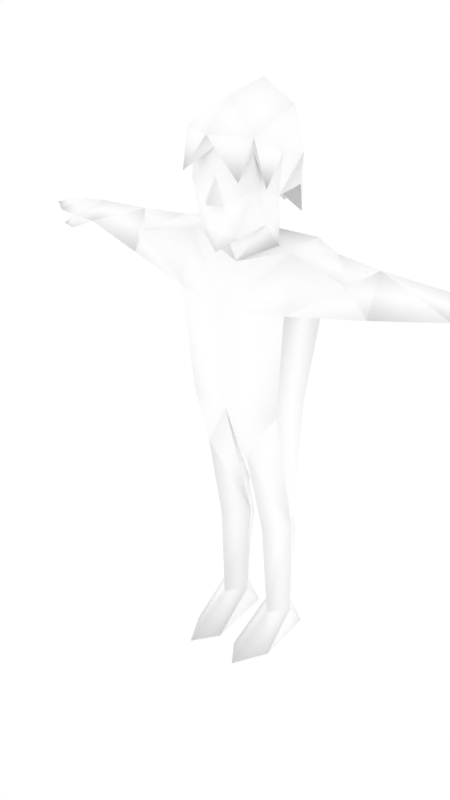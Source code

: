 # Source: malenpc10.blend  (saved by Blender 2.68.0; exported with 4.5.12 LTS)
import bpy
from mathutils import Matrix  # noqa: F401  (used for matrix-valued properties, if any)

bpy.ops.wm.read_factory_settings(use_empty=True)
scene = bpy.context.scene
scene.name = 'Scene'

# ---- collections
col_collection_1 = bpy.data.collections.new('Collection 1'); scene.collection.children.link(col_collection_1)
col_collection_2 = bpy.data.collections.new('Collection 2'); scene.collection.children.link(col_collection_2)

# ---- materials (node trees are filled in below, after node groups)
mat_npcs = bpy.data.materials.new('npcs')
mat_npcs.alpha_threshold = 0.0
mat_npcs.use_transparent_shadow = False
mat_npcs.diffuse_color = (1.0, 1.0, 1.0, 1.0)
mat_npcs.roughness = 0.5
mat_npcs.line_color = (0.0, 0.0, 0.0, 1.0)

# ---- material node trees

# ---- world
world_world = bpy.data.worlds.new('World'); scene.world = world_world
world_world.color = (1.0, 1.0, 1.0)
world_world.use_sun_shadow = False
world_world.sun_shadow_jitter_overblur = 0.0
world_world.cycles.sampling_method = 'MANUAL'
world_world.cycles.sample_map_resolution = 256

# ---- meshes
me_simplerrig = bpy.data.meshes.new('simplerrig')
me_simplerrig.from_pydata([(-0.1013, 0.009803, 1.527), (-0.1183, 0.1197, 0.8656), (-0.2105, 0.1132, 1.352), (-0.2105, -0.1036, 1.352), (-0.1761, -0.08435, 0.977), (-0.02756, 0.04431, 0.4824), (-0.09472, 0.1105, 0.5756), (-0.1589, 0.04431, 0.4824), (-0.04601, 0.05309, 0.1132), (-0.101, 0.1185, 0.1132), (-0.1575, 0.05309, 0.1132), (-0.101, -0.01387, 0.1132), (-0.06034, 0.1467, 0.0), (-0.1416, 0.1467, 0.0), (-0.099, -0.2152, 0.0), (-0.03292, -0.122, 0.0), (-0.1666, -0.08841, 0.0), (-0.4756, 0.01023, 1.533), (-0.5512, 0.1223, 1.452), (-0.4756, -0.0476, 1.391), (-0.3108, 0.03104, 1.541), (-0.7287, 0.05655, 1.501), (-0.7287, 0.115, 1.438), (-0.7287, -0.002281, 1.438), (-0.8156, 0.05312, 1.492), (-0.8156, 0.134, 1.448), (-0.8154, -0.01191, 1.445), (-0.8831, 0.05045, 1.48), (-0.8831, 0.1266, 1.45), (-0.8831, -0.005571, 1.45), (-0.9584, 0.04657, 1.452), (-0.8127, -0.02142, 1.4), (-0.8743, -0.003713, 1.401), (-0.799, 0.01842, 1.413), (-0.09542, 0.1527, 0.3963), (-0.1964, 0.0854, 1.555), (-0.08292, -0.1205, 0.8212), (-0.4756, 0.1134, 1.452), (-0.4086, -0.06734, 1.485), (-0.1964, -0.05863, 1.545), (-0.1084, -0.005682, 1.692), (-0.09321, -0.04052, 0.4824), (-0.1761, 0.06511, 0.977), (-0.1531, 0.04283, 1.726), (-0.1609, 0.04283, 1.825), (-0.06945, -0.1542, 1.584), (-0.1223, 0.04357, 1.963), (-0.1136, -0.1403, 1.854), (-0.1192, -0.1481, 1.739), (-0.03956, -0.1825, 1.685), (-0.1611, -0.06108, 1.844), (-0.1264, -0.1569, 1.9), (-0.123, 0.09331, 1.623), (-0.06789, 0.1453, 1.676), (-0.142, -0.1136, 1.741), (-0.1075, -0.2031, 1.773), (-0.09466, -0.04997, 1.608), (0.1013, 0.009803, 1.527), (0.1183, 0.1197, 0.8656), (0.2105, 0.1132, 1.352), (0.2105, -0.1036, 1.352), (0.1761, -0.08435, 0.977), (0.02756, 0.04431, 0.4824), (0.09472, 0.1105, 0.5756), (0.1589, 0.04431, 0.4824), (0.04601, 0.05309, 0.1132), (0.101, 0.1185, 0.1132), (0.1575, 0.05309, 0.1132), (0.101, -0.01387, 0.1132), (0.06034, 0.1467, 0.0), (0.1416, 0.1467, 0.0), (0.099, -0.2152, 0.0), (0.03292, -0.122, 0.0), (0.1666, -0.08841, 0.0), (0.4756, 0.01023, 1.533), (0.5512, 0.1223, 1.452), (0.4756, -0.0476, 1.391), (0.3108, 0.03104, 1.541), (0.7287, 0.05655, 1.501), (0.7287, 0.115, 1.438), (0.7287, -0.002281, 1.438), (0.8156, 0.05312, 1.492), (0.8156, 0.134, 1.448), (0.8154, -0.01191, 1.445), (0.8831, 0.05045, 1.48), (0.8831, 0.1266, 1.45), (0.8831, -0.005571, 1.45), (0.9584, 0.04657, 1.452), (0.8127, -0.02142, 1.4), (0.8743, -0.003713, 1.401), (0.799, 0.01842, 1.413), (0.09542, 0.1527, 0.3963), (0.1964, 0.0854, 1.555), (0.08292, -0.1205, 0.8212), (0.4756, 0.1134, 1.452), (0.4086, -0.06734, 1.485), (0.1964, -0.05863, 1.545), (0.1084, -0.005682, 1.692), (0.0, 0.09645, 0.977), (0.0, -0.1321, 0.977), (0.0, 0.1324, 1.351), (0.0, 0.1157, 1.539), (0.0, -0.07916, 1.476), (0.0, -0.01164, 0.808), (0.0, -0.1485, 1.328), (0.09321, -0.04052, 0.4824), (0.0, -0.08131, 1.57), (0.0, 0.1167, 1.668), (0.1761, 0.06511, 0.977), (0.0, -0.1793, 1.533), (0.0, -0.1742, 1.597), (0.0, -0.2174, 1.691), (0.0, -0.1786, 1.772), (0.0, -0.1789, 1.86), (0.0, 0.1657, 1.617), (0.0, 0.1833, 1.74), (0.0, 0.155, 1.935), (0.0, 0.04878, 2.027), (0.0, -0.2197, 1.902), (0.1531, 0.04283, 1.726), (0.1609, 0.04283, 1.825), (0.06945, -0.1542, 1.584), (0.1223, 0.04357, 1.963), (0.1136, -0.1403, 1.854), (0.1192, -0.1481, 1.739), (0.03956, -0.1825, 1.685), (0.1611, -0.06108, 1.844), (0.0, -0.1222, 1.991), (0.1264, -0.1569, 1.9), (0.123, 0.09331, 1.623), (0.06789, 0.1453, 1.676), (0.142, -0.1136, 1.741), (0.1075, -0.2031, 1.773), (0.09466, -0.04997, 1.608)], [], [(1, 7, 42), (1, 103, 6), (14, 11, 16), (12, 8, 15), (34, 10, 7), (9, 8, 12), (99, 104, 3), (12, 15, 16, 13), (8, 11, 15), (13, 9, 12), (13, 16, 10), (4, 3, 2), (37, 20, 2), (19, 37, 2), (17, 18, 21), (25, 22, 26), (18, 22, 21), (23, 21, 26), (24, 25, 28), (21, 22, 25), (25, 26, 28), (26, 24, 29), (28, 29, 30), (29, 27, 30), (27, 28, 30), (22, 33, 26), (22, 18, 19), (23, 26, 31), (33, 31, 32), (26, 33, 32), (31, 26, 32), (27, 24, 28), (24, 21, 25), (24, 27, 29), (26, 29, 28), (11, 14, 15), (10, 9, 13), (11, 10, 16), (20, 35, 2), (20, 38, 39), (23, 33, 22), (33, 23, 31), (9, 10, 34), (34, 6, 5), (8, 9, 34), (15, 14, 16), (5, 11, 8), (11, 7, 10), (11, 5, 41), (6, 34, 7), (8, 34, 5), (21, 24, 26), (5, 6, 103), (101, 100, 2), (103, 99, 5), (3, 4, 99), (2, 3, 19), (36, 7, 41), (1, 6, 7), (99, 4, 36), (4, 7, 36), (0, 39, 102), (0, 35, 39), (99, 36, 5), (5, 36, 41), (19, 3, 38), (23, 22, 19), (37, 19, 18), (20, 37, 17), (17, 37, 18), (23, 19, 17), (23, 17, 21), (20, 17, 38), (17, 19, 38), (101, 35, 0), (35, 20, 39), (35, 101, 2), (3, 104, 39), (104, 102, 39), (7, 11, 41), (56, 102, 106), (56, 0, 102), (107, 101, 40), (98, 42, 2), (98, 2, 100), (101, 0, 40), (38, 3, 39), (98, 1, 42), (42, 4, 2), (7, 4, 42), (45, 106, 109), (106, 45, 56), (45, 109, 110), (112, 49, 111), (112, 48, 49), (47, 48, 112), (112, 113, 47), (49, 48, 45), (49, 45, 110), (44, 43, 40), (50, 44, 40), (48, 47, 40), (51, 118, 127), (45, 48, 56), (47, 50, 40), (127, 46, 51), (127, 117, 46), (46, 117, 116), (44, 46, 116), (50, 46, 44), (51, 46, 50), (53, 115, 114), (53, 52, 44), (53, 114, 107), (52, 53, 107), (43, 52, 107), (43, 107, 40), (54, 50, 47), (54, 51, 50), (54, 47, 51), (55, 118, 51), (55, 51, 47), (55, 113, 118), (55, 47, 113), (53, 44, 115), (0, 56, 40), (124, 121, 133), (44, 116, 115), (52, 43, 44), (58, 108, 64), (58, 63, 103), (71, 73, 68), (69, 72, 65), (91, 64, 67), (66, 69, 65), (99, 60, 104), (69, 70, 73, 72), (65, 72, 68), (70, 69, 66), (70, 67, 73), (61, 59, 60), (94, 59, 77), (76, 59, 94), (74, 78, 75), (82, 83, 79), (75, 78, 79), (80, 83, 78), (81, 85, 82), (78, 82, 79), (82, 85, 83), (83, 86, 81), (85, 87, 86), (86, 87, 84), (84, 87, 85), (79, 83, 90), (79, 76, 75), (80, 88, 83), (90, 89, 88), (83, 89, 90), (88, 89, 83), (84, 85, 81), (81, 82, 78), (81, 86, 84), (83, 85, 86), (68, 72, 71), (67, 70, 66), (68, 73, 67), (77, 59, 92), (77, 96, 95), (80, 79, 90), (90, 88, 80), (66, 91, 67), (91, 62, 63), (65, 91, 66), (72, 73, 71), (62, 65, 68), (68, 67, 64), (68, 105, 62), (63, 64, 91), (65, 62, 91), (78, 83, 81), (62, 103, 63), (101, 59, 100), (103, 62, 99), (60, 99, 61), (59, 76, 60), (93, 105, 64), (58, 64, 63), (99, 93, 61), (61, 93, 64), (57, 102, 96), (57, 96, 92), (99, 62, 93), (62, 105, 93), (76, 95, 60), (80, 76, 79), (94, 75, 76), (77, 74, 94), (74, 75, 94), (80, 74, 76), (80, 78, 74), (77, 95, 74), (74, 95, 76), (101, 57, 92), (92, 96, 77), (92, 59, 101), (60, 96, 104), (104, 96, 102), (64, 105, 68), (133, 106, 102), (133, 102, 57), (107, 97, 101), (98, 59, 108), (98, 100, 59), (101, 97, 57), (95, 96, 60), (98, 108, 58), (108, 59, 61), (64, 108, 61), (121, 109, 106), (106, 133, 121), (121, 110, 109), (112, 111, 125), (112, 125, 124), (123, 112, 124), (112, 123, 113), (125, 121, 124), (125, 110, 121), (120, 97, 119), (126, 97, 120), (124, 97, 123), (128, 127, 118), (97, 124, 133), (123, 97, 126), (127, 128, 122), (127, 122, 117), (122, 116, 117), (120, 116, 122), (126, 120, 122), (128, 126, 122), (130, 114, 115), (130, 120, 129), (130, 107, 114), (129, 107, 130), (119, 107, 129), (119, 97, 107), (131, 123, 126), (131, 126, 128), (131, 128, 123), (132, 128, 118), (132, 123, 128), (132, 118, 113), (132, 113, 123), (130, 115, 120), (57, 97, 133), (120, 115, 116), (129, 120, 119), (125, 111, 49), (110, 125, 49), (48, 40, 56), (58, 1, 98), (58, 103, 1)])
me_simplerrig.polygons.foreach_set('use_smooth', [True] * 262)
_uv = me_simplerrig.uv_layers.new(name='UVMap')
_uv.uv.foreach_set('vector', [0.4642, 0.6658, 0.471, 0.6452, 0.4689, 0.6732, 0.4642, 0.6658, 0.4568, 0.6579, 0.4642, 0.6479, 0.4223, 0.6509, 0.4224, 0.638, 0.4164, 0.6441, 0.4323, 0.63, 0.4259, 0.6338, 0.4278, 0.6449, 0.4642, 0.6385, 0.471, 0.6257, 0.471, 0.6452, 0.4262, 0.6295, 0.4259, 0.6338, 0.4323, 0.63, 0.4847, 0.674, 0.4847, 0.6976, 0.4699, 0.699, 0.4335, 0.6263, 0.4305, 0.6431, 0.4408, 0.6406, 0.438, 0.6263, 0.4259, 0.6338, 0.4224, 0.638, 0.4278, 0.6449, 0.4124, 0.6301, 0.4184, 0.6294, 0.4135, 0.6261, 0.4124, 0.6301, 0.4164, 0.6441, 0.4188, 0.6339, 0.4623, 0.674, 0.469, 0.699, 0.4543, 0.699, 0.3894, 0.6653, 0.4048, 0.6606, 0.4013, 0.6769, 0.3948, 0.6437, 0.3894, 0.6318, 0.4013, 0.6262, 0.3931, 0.6555, 0.3846, 0.664, 0.3758, 0.6533, 0.4822, 0.7337, 0.4884, 0.7351, 0.4822, 0.7442, 0.3846, 0.664, 0.3758, 0.6597, 0.3758, 0.6533, 0.4908, 0.7193, 0.4921, 0.7263, 0.4849, 0.7204, 0.486, 0.7264, 0.4853, 0.7333, 0.4807, 0.7322, 0.4921, 0.7263, 0.4916, 0.7334, 0.4853, 0.7333, 0.4822, 0.7337, 0.4822, 0.7442, 0.4774, 0.7342, 0.4849, 0.7204, 0.486, 0.7264, 0.4803, 0.7219, 0.4774, 0.7342, 0.4773, 0.7437, 0.472, 0.7398, 0.4803, 0.7219, 0.4813, 0.7264, 0.4756, 0.7263, 0.4813, 0.7264, 0.4807, 0.7322, 0.4756, 0.7263, 0.4884, 0.7351, 0.4863, 0.7441, 0.4822, 0.7442, 0.3758, 0.6394, 0.3846, 0.6334, 0.3948, 0.6437, 0.4908, 0.7193, 0.4849, 0.7204, 0.4847, 0.7164, 0.4863, 0.7441, 0.4872, 0.7473, 0.4832, 0.7488, 0.4822, 0.7442, 0.4863, 0.7441, 0.4832, 0.7488, 0.4847, 0.7164, 0.4849, 0.7204, 0.4804, 0.718, 0.4813, 0.7264, 0.486, 0.7264, 0.4807, 0.7322, 0.486, 0.7264, 0.4921, 0.7263, 0.4853, 0.7333, 0.486, 0.7264, 0.4813, 0.7264, 0.4803, 0.7219, 0.4822, 0.7442, 0.4773, 0.7437, 0.4774, 0.7342, 0.4224, 0.638, 0.4223, 0.6509, 0.4278, 0.6449, 0.4188, 0.6339, 0.4184, 0.6294, 0.4124, 0.6301, 0.4224, 0.638, 0.4188, 0.6339, 0.4164, 0.6441, 0.4048, 0.6606, 0.4132, 0.6659, 0.4013, 0.6769, 0.4048, 0.6606, 0.3995, 0.6505, 0.4145, 0.6577, 0.4921, 0.7421, 0.4863, 0.7441, 0.4884, 0.7351, 0.4863, 0.7441, 0.4921, 0.7421, 0.4872, 0.7473, 0.4642, 0.6257, 0.471, 0.6257, 0.4642, 0.6385, 0.4642, 0.6385, 0.4642, 0.6479, 0.4576, 0.6452, 0.4582, 0.6257, 0.4642, 0.6257, 0.4642, 0.6385, 0.4305, 0.6431, 0.4356, 0.6479, 0.4408, 0.6406, 0.4941, 0.6452, 0.4874, 0.6257, 0.4941, 0.6257, 0.4874, 0.6257, 0.481, 0.6452, 0.481, 0.6257, 0.4874, 0.6257, 0.4941, 0.6452, 0.4874, 0.6452, 0.4642, 0.6479, 0.4642, 0.6385, 0.471, 0.6452, 0.4582, 0.6257, 0.4642, 0.6385, 0.4576, 0.6452, 0.4921, 0.7263, 0.486, 0.7264, 0.4849, 0.7204, 0.4576, 0.6452, 0.4642, 0.6479, 0.4568, 0.6579, 0.4397, 0.7136, 0.4397, 0.699, 0.4543, 0.699, 0.4994, 0.6658, 0.4941, 0.6732, 0.4941, 0.6452, 0.4699, 0.699, 0.472, 0.674, 0.4847, 0.674, 0.4013, 0.6262, 0.4145, 0.6411, 0.3948, 0.6437, 0.4874, 0.6637, 0.481, 0.6452, 0.4874, 0.6452, 0.4642, 0.6658, 0.4642, 0.6479, 0.471, 0.6452, 0.4941, 0.6732, 0.481, 0.6732, 0.4874, 0.6637, 0.481, 0.6732, 0.481, 0.6452, 0.4874, 0.6637, 0.4784, 0.7179, 0.4708, 0.7148, 0.4847, 0.71, 0.4784, 0.7179, 0.4728, 0.7227, 0.4708, 0.7148, 0.4941, 0.6732, 0.4874, 0.6637, 0.4941, 0.6452, 0.4941, 0.6452, 0.4874, 0.6637, 0.4874, 0.6452, 0.3948, 0.6437, 0.4145, 0.6411, 0.3995, 0.6505, 0.3758, 0.6464, 0.3758, 0.6394, 0.3948, 0.6437, 0.3894, 0.6318, 0.3948, 0.6437, 0.3846, 0.6334, 0.4048, 0.6606, 0.3894, 0.6653, 0.3931, 0.6555, 0.3931, 0.6555, 0.3894, 0.6653, 0.3846, 0.664, 0.3758, 0.6464, 0.3948, 0.6437, 0.3931, 0.6555, 0.3758, 0.6464, 0.3931, 0.6555, 0.3758, 0.6533, 0.4048, 0.6606, 0.3931, 0.6555, 0.3995, 0.6505, 0.3931, 0.6555, 0.3948, 0.6437, 0.3995, 0.6505, 0.4397, 0.7136, 0.4535, 0.7148, 0.447, 0.7227, 0.4132, 0.6659, 0.4048, 0.6606, 0.4145, 0.6577, 0.4535, 0.7148, 0.4397, 0.7136, 0.4543, 0.699, 0.4699, 0.699, 0.4847, 0.6976, 0.4708, 0.7148, 0.4847, 0.6976, 0.4847, 0.71, 0.4708, 0.7148, 0.481, 0.6452, 0.4874, 0.6257, 0.4874, 0.6452, 0.4097, 0.7091, 0.402, 0.7001, 0.402, 0.7066, 0.4097, 0.7091, 0.4117, 0.7024, 0.402, 0.7001, 0.4247, 0.7081, 0.4216, 0.6998, 0.4146, 0.7136, 0.4397, 0.674, 0.4521, 0.674, 0.4543, 0.699, 0.4397, 0.674, 0.4543, 0.699, 0.4397, 0.699, 0.4216, 0.6998, 0.4117, 0.7024, 0.4146, 0.7136, 0.3995, 0.6505, 0.4145, 0.6411, 0.4145, 0.6577, 0.4568, 0.6732, 0.4642, 0.6658, 0.4689, 0.6732, 0.4521, 0.674, 0.4623, 0.674, 0.4543, 0.699, 0.481, 0.6452, 0.481, 0.6732, 0.4699, 0.6732, 0.456, 0.7077, 0.4623, 0.702, 0.4554, 0.6999, 0.4623, 0.702, 0.456, 0.7077, 0.4631, 0.7101, 0.3788, 0.7103, 0.3932, 0.703, 0.3932, 0.7121, 0.3934, 0.7369, 0.3877, 0.7248, 0.3933, 0.7275, 0.3934, 0.7369, 0.3757, 0.7325, 0.3877, 0.7248, 0.3764, 0.7487, 0.3757, 0.7325, 0.3934, 0.7369, 0.3934, 0.7369, 0.3934, 0.7494, 0.3764, 0.7487, 0.3877, 0.7248, 0.3757, 0.7325, 0.3788, 0.7103, 0.3877, 0.7248, 0.3788, 0.7103, 0.3932, 0.7121, 0.4137, 0.724, 0.4171, 0.7181, 0.4146, 0.7136, 0.4272, 0.7317, 0.4346, 0.7326, 0.4342, 0.722, 0.4555, 0.7186, 0.4554, 0.7266, 0.4656, 0.7162, 0.4196, 0.735, 0.4117, 0.7413, 0.4197, 0.7465, 0.456, 0.7077, 0.4555, 0.7186, 0.4631, 0.7101, 0.3906, 0.6856, 0.3873, 0.6911, 0.3761, 0.6874, 0.4197, 0.7465, 0.4315, 0.7409, 0.4196, 0.735, 0.4197, 0.7465, 0.4315, 0.7494, 0.4315, 0.7409, 0.4315, 0.7409, 0.4315, 0.7494, 0.4406, 0.746, 0.4346, 0.7326, 0.4315, 0.7409, 0.4406, 0.746, 0.4272, 0.7317, 0.4315, 0.7409, 0.4346, 0.7326, 0.4196, 0.735, 0.4315, 0.7409, 0.4272, 0.7317, 0.4476, 0.73, 0.4492, 0.7364, 0.4536, 0.7297, 0.4476, 0.73, 0.4457, 0.7243, 0.4346, 0.7326, 0.3819, 0.7036, 0.3767, 0.6999, 0.3813, 0.6985, 0.3883, 0.7045, 0.3819, 0.7036, 0.3813, 0.6985, 0.3938, 0.6985, 0.3883, 0.7045, 0.3813, 0.6985, 0.4171, 0.7181, 0.4247, 0.7081, 0.4146, 0.7136, 0.3953, 0.6924, 0.3873, 0.6911, 0.3906, 0.6856, 0.424, 0.724, 0.4196, 0.735, 0.4272, 0.7317, 0.3953, 0.6924, 0.3906, 0.6856, 0.3902, 0.682, 0.4117, 0.7292, 0.4117, 0.7413, 0.4196, 0.735, 0.385, 0.69, 0.3902, 0.682, 0.3906, 0.6856, 0.385, 0.69, 0.3942, 0.6931, 0.3942, 0.6972, 0.385, 0.69, 0.3906, 0.6856, 0.3942, 0.6931, 0.4476, 0.73, 0.4346, 0.7326, 0.4492, 0.7364, 0.4117, 0.7024, 0.4097, 0.7091, 0.4146, 0.7136, 0.4555, 0.7186, 0.456, 0.7077, 0.4631, 0.7101, 0.4346, 0.7326, 0.4406, 0.746, 0.4492, 0.7364, 0.4457, 0.7243, 0.4386, 0.7275, 0.4346, 0.7326, 0.4495, 0.6658, 0.4447, 0.6732, 0.4426, 0.6452, 0.4495, 0.6658, 0.4495, 0.6479, 0.4568, 0.6579, 0.4223, 0.6509, 0.4164, 0.6441, 0.4224, 0.638, 0.4323, 0.63, 0.4278, 0.6449, 0.4259, 0.6338, 0.4495, 0.6385, 0.4426, 0.6452, 0.4426, 0.6257, 0.4262, 0.6295, 0.4323, 0.63, 0.4259, 0.6338, 0.4847, 0.674, 0.4995, 0.699, 0.4847, 0.6976, 0.4335, 0.6263, 0.438, 0.6263, 0.4408, 0.6406, 0.4305, 0.6431, 0.4259, 0.6338, 0.4278, 0.6449, 0.4224, 0.638, 0.4124, 0.6301, 0.4135, 0.6261, 0.4184, 0.6294, 0.4124, 0.6301, 0.4188, 0.6339, 0.4164, 0.6441, 0.4171, 0.674, 0.425, 0.699, 0.4103, 0.699, 0.3894, 0.6653, 0.4013, 0.6769, 0.4048, 0.6606, 0.3948, 0.6437, 0.4013, 0.6262, 0.3894, 0.6318, 0.3931, 0.6555, 0.3758, 0.6533, 0.3846, 0.664, 0.4822, 0.7337, 0.4822, 0.7442, 0.4884, 0.7351, 0.3846, 0.664, 0.3758, 0.6533, 0.3758, 0.6597, 0.4908, 0.7193, 0.4849, 0.7204, 0.4921, 0.7263, 0.486, 0.7264, 0.4807, 0.7322, 0.4853, 0.7333, 0.4921, 0.7263, 0.4853, 0.7333, 0.4916, 0.7334, 0.4822, 0.7337, 0.4774, 0.7342, 0.4822, 0.7442, 0.4849, 0.7204, 0.4803, 0.7219, 0.486, 0.7264, 0.4774, 0.7342, 0.472, 0.7398, 0.4773, 0.7437, 0.4803, 0.7219, 0.4756, 0.7263, 0.4813, 0.7264, 0.4813, 0.7264, 0.4756, 0.7263, 0.4807, 0.7322, 0.4884, 0.7351, 0.4822, 0.7442, 0.4863, 0.7441, 0.3758, 0.6394, 0.3948, 0.6437, 0.3846, 0.6334, 0.4908, 0.7193, 0.4847, 0.7164, 0.4849, 0.7204, 0.4863, 0.7441, 0.4832, 0.7488, 0.4872, 0.7473, 0.4822, 0.7442, 0.4832, 0.7488, 0.4863, 0.7441, 0.4847, 0.7164, 0.4804, 0.718, 0.4849, 0.7204, 0.4813, 0.7264, 0.4807, 0.7322, 0.486, 0.7264, 0.486, 0.7264, 0.4853, 0.7333, 0.4921, 0.7263, 0.486, 0.7264, 0.4803, 0.7219, 0.4813, 0.7264, 0.4822, 0.7442, 0.4774, 0.7342, 0.4773, 0.7437, 0.4224, 0.638, 0.4278, 0.6449, 0.4223, 0.6509, 0.4188, 0.6339, 0.4124, 0.6301, 0.4184, 0.6294, 0.4224, 0.638, 0.4164, 0.6441, 0.4188, 0.6339, 0.4048, 0.6606, 0.4013, 0.6769, 0.4132, 0.6659, 0.4048, 0.6606, 0.4145, 0.6577, 0.3995, 0.6505, 0.4921, 0.7421, 0.4884, 0.7351, 0.4863, 0.7441, 0.4863, 0.7441, 0.4872, 0.7473, 0.4921, 0.7421, 0.4495, 0.6257, 0.4495, 0.6385, 0.4426, 0.6257, 0.4495, 0.6385, 0.4561, 0.6452, 0.4495, 0.6479, 0.4555, 0.6257, 0.4495, 0.6385, 0.4495, 0.6257, 0.4305, 0.6431, 0.4408, 0.6406, 0.4356, 0.6479, 0.4941, 0.6452, 0.4941, 0.6257, 0.4874, 0.6257, 0.4874, 0.6257, 0.481, 0.6257, 0.481, 0.6452, 0.4874, 0.6257, 0.4874, 0.6452, 0.4941, 0.6452, 0.4495, 0.6479, 0.4426, 0.6452, 0.4495, 0.6385, 0.4555, 0.6257, 0.4561, 0.6452, 0.4495, 0.6385, 0.4921, 0.7263, 0.4849, 0.7204, 0.486, 0.7264, 0.4561, 0.6452, 0.4568, 0.6579, 0.4495, 0.6479, 0.4397, 0.7136, 0.425, 0.699, 0.4397, 0.699, 0.4994, 0.6658, 0.4941, 0.6452, 0.4941, 0.6732, 0.4995, 0.699, 0.4847, 0.674, 0.4974, 0.674, 0.4013, 0.6262, 0.3948, 0.6437, 0.4145, 0.6411, 0.4874, 0.6637, 0.4874, 0.6452, 0.481, 0.6452, 0.4495, 0.6658, 0.4426, 0.6452, 0.4495, 0.6479, 0.4941, 0.6732, 0.4874, 0.6637, 0.481, 0.6732, 0.481, 0.6732, 0.4874, 0.6637, 0.481, 0.6452, 0.491, 0.7179, 0.4847, 0.71, 0.4986, 0.7148, 0.491, 0.7179, 0.4986, 0.7148, 0.4967, 0.7227, 0.4941, 0.6732, 0.4941, 0.6452, 0.4874, 0.6637, 0.4941, 0.6452, 0.4874, 0.6452, 0.4874, 0.6637, 0.3948, 0.6437, 0.3995, 0.6505, 0.4145, 0.6411, 0.3758, 0.6464, 0.3948, 0.6437, 0.3758, 0.6394, 0.3894, 0.6318, 0.3846, 0.6334, 0.3948, 0.6437, 0.4048, 0.6606, 0.3931, 0.6555, 0.3894, 0.6653, 0.3931, 0.6555, 0.3846, 0.664, 0.3894, 0.6653, 0.3758, 0.6464, 0.3931, 0.6555, 0.3948, 0.6437, 0.3758, 0.6464, 0.3758, 0.6533, 0.3931, 0.6555, 0.4048, 0.6606, 0.3995, 0.6505, 0.3931, 0.6555, 0.3931, 0.6555, 0.3995, 0.6505, 0.3948, 0.6437, 0.4397, 0.7136, 0.4323, 0.7227, 0.4259, 0.7148, 0.4132, 0.6659, 0.4145, 0.6577, 0.4048, 0.6606, 0.4259, 0.7148, 0.425, 0.699, 0.4397, 0.7136, 0.4995, 0.699, 0.4986, 0.7148, 0.4847, 0.6976, 0.4847, 0.6976, 0.4986, 0.7148, 0.4847, 0.71, 0.481, 0.6452, 0.4874, 0.6452, 0.4874, 0.6257, 0.4097, 0.7091, 0.402, 0.7066, 0.402, 0.7001, 0.4097, 0.7091, 0.402, 0.7001, 0.4117, 0.7024, 0.4247, 0.7081, 0.4146, 0.7136, 0.4216, 0.6998, 0.4397, 0.674, 0.425, 0.699, 0.4272, 0.674, 0.4397, 0.674, 0.4397, 0.699, 0.425, 0.699, 0.4216, 0.6998, 0.4146, 0.7136, 0.4117, 0.7024, 0.3995, 0.6505, 0.4145, 0.6577, 0.4145, 0.6411, 0.4568, 0.6732, 0.4447, 0.6732, 0.4495, 0.6658, 0.4272, 0.674, 0.425, 0.699, 0.4171, 0.674, 0.481, 0.6452, 0.4699, 0.6732, 0.481, 0.6732, 0.456, 0.7077, 0.4554, 0.6999, 0.4623, 0.702, 0.4623, 0.702, 0.4631, 0.7101, 0.456, 0.7077, 0.4076, 0.7102, 0.3932, 0.7121, 0.3932, 0.703, 0.3934, 0.7369, 0.3933, 0.7275, 0.3988, 0.7247, 0.3934, 0.7369, 0.3988, 0.7247, 0.411, 0.7324, 0.4105, 0.7485, 0.3934, 0.7369, 0.411, 0.7324, 0.3934, 0.7369, 0.4105, 0.7485, 0.3934, 0.7494, 0.3988, 0.7247, 0.4076, 0.7102, 0.411, 0.7324, 0.3988, 0.7247, 0.3932, 0.7121, 0.4076, 0.7102, 0.4137, 0.724, 0.4146, 0.7136, 0.4171, 0.7181, 0.4272, 0.7317, 0.4342, 0.722, 0.4346, 0.7326, 0.4555, 0.7186, 0.4656, 0.7162, 0.4554, 0.7266, 0.4196, 0.735, 0.4197, 0.7465, 0.4117, 0.7413, 0.4656, 0.7162, 0.4555, 0.7186, 0.4631, 0.7101, 0.3978, 0.6856, 0.4123, 0.6874, 0.4011, 0.6911, 0.4197, 0.7465, 0.4196, 0.735, 0.4315, 0.7409, 0.4197, 0.7465, 0.4315, 0.7409, 0.4315, 0.7494, 0.4315, 0.7409, 0.4406, 0.746, 0.4315, 0.7494, 0.4346, 0.7326, 0.4406, 0.746, 0.4315, 0.7409, 0.4272, 0.7317, 0.4346, 0.7326, 0.4315, 0.7409, 0.4196, 0.735, 0.4272, 0.7317, 0.4315, 0.7409, 0.4476, 0.73, 0.4536, 0.7297, 0.4492, 0.7364, 0.4476, 0.73, 0.4346, 0.7326, 0.4457, 0.7243, 0.3819, 0.7036, 0.3813, 0.6985, 0.3767, 0.6999, 0.3883, 0.7045, 0.3813, 0.6985, 0.3819, 0.7036, 0.3938, 0.6985, 0.3813, 0.6985, 0.3883, 0.7045, 0.4171, 0.7181, 0.4146, 0.7136, 0.4247, 0.7081, 0.3931, 0.6924, 0.3978, 0.6856, 0.4011, 0.6911, 0.424, 0.724, 0.4272, 0.7317, 0.4196, 0.735, 0.3931, 0.6924, 0.3981, 0.682, 0.3978, 0.6856, 0.4117, 0.7292, 0.4196, 0.735, 0.4117, 0.7413, 0.4034, 0.69, 0.3978, 0.6856, 0.3981, 0.682, 0.4034, 0.69, 0.3942, 0.6972, 0.3942, 0.6931, 0.4034, 0.69, 0.3942, 0.6931, 0.3978, 0.6856, 0.4476, 0.73, 0.4492, 0.7364, 0.4346, 0.7326, 0.4117, 0.7024, 0.4146, 0.7136, 0.4097, 0.7091, 0.4346, 0.7326, 0.4492, 0.7364, 0.4406, 0.746, 0.4457, 0.7243, 0.4346, 0.7326, 0.4386, 0.7275, 0.3988, 0.7247, 0.3933, 0.7275, 0.3877, 0.7248, 0.3932, 0.7121, 0.3988, 0.7247, 0.3877, 0.7248, 0.4555, 0.7186, 0.4656, 0.7162, 0.4631, 0.7101, 0.4495, 0.6658, 0.4642, 0.6658, 0.4568, 0.6732, 0.4495, 0.6658, 0.4568, 0.6579, 0.4642, 0.6658])
_ca = me_simplerrig.color_attributes.new('Col', 'BYTE_COLOR', 'CORNER')
_ca.data.foreach_set('color', [1.0, 1.0, 1.0, 1.0, 1.0, 1.0, 1.0, 1.0, 1.0, 1.0, 1.0, 1.0, 1.0, 1.0, 1.0, 1.0, 1.0, 1.0, 1.0, 1.0, 1.0, 1.0, 1.0, 1.0, 1.0, 1.0, 1.0, 1.0, 1.0, 1.0, 1.0, 1.0, 1.0, 1.0, 1.0, 1.0, 1.0, 1.0, 1.0, 1.0, 1.0, 1.0, 1.0, 1.0, 1.0, 1.0, 1.0, 1.0, 1.0, 1.0, 1.0, 1.0, 1.0, 1.0, 1.0, 1.0, 1.0, 1.0, 1.0, 1.0, 1.0, 1.0, 1.0, 1.0, 1.0, 1.0, 1.0, 1.0, 1.0, 1.0, 1.0, 1.0, 1.0, 1.0, 1.0, 1.0, 1.0, 1.0, 1.0, 1.0, 1.0, 1.0, 1.0, 1.0, 1.0, 1.0, 1.0, 1.0, 1.0, 1.0, 1.0, 1.0, 1.0, 1.0, 1.0, 1.0, 1.0, 1.0, 1.0, 1.0, 1.0, 1.0, 1.0, 1.0, 1.0, 1.0, 1.0, 1.0, 1.0, 1.0, 1.0, 1.0, 1.0, 1.0, 1.0, 1.0, 1.0, 1.0, 1.0, 1.0, 1.0, 1.0, 1.0, 1.0, 1.0, 1.0, 1.0, 1.0, 1.0, 1.0, 1.0, 1.0, 1.0, 1.0, 1.0, 1.0, 1.0, 1.0, 1.0, 1.0, 1.0, 1.0, 1.0, 1.0, 1.0, 1.0, 1.0, 1.0, 1.0, 1.0, 1.0, 1.0, 1.0, 1.0, 1.0, 1.0, 1.0, 1.0, 1.0, 1.0, 1.0, 1.0, 1.0, 1.0, 1.0, 1.0, 1.0, 1.0, 1.0, 1.0, 1.0, 1.0, 1.0, 1.0, 1.0, 1.0, 1.0, 1.0, 1.0, 1.0, 1.0, 1.0, 1.0, 1.0, 1.0, 1.0, 1.0, 1.0, 1.0, 1.0, 1.0, 1.0, 1.0, 1.0, 1.0, 1.0, 1.0, 1.0, 1.0, 1.0, 1.0, 1.0, 1.0, 1.0, 1.0, 1.0, 1.0, 1.0, 1.0, 1.0, 1.0, 1.0, 1.0, 1.0, 1.0, 1.0, 1.0, 1.0, 1.0, 1.0, 1.0, 1.0, 1.0, 1.0, 1.0, 1.0, 1.0, 1.0, 1.0, 1.0, 1.0, 1.0, 1.0, 1.0, 1.0, 1.0, 1.0, 1.0, 1.0, 1.0, 1.0, 1.0, 1.0, 1.0, 1.0, 1.0, 1.0, 1.0, 1.0, 1.0, 1.0, 1.0, 1.0, 1.0, 1.0, 1.0, 1.0, 1.0, 1.0, 1.0, 1.0, 1.0, 1.0, 1.0, 1.0, 1.0, 1.0, 1.0, 1.0, 1.0, 1.0, 1.0, 1.0, 1.0, 1.0, 1.0, 1.0, 1.0, 1.0, 1.0, 1.0, 1.0, 1.0, 1.0, 1.0, 1.0, 1.0, 1.0, 1.0, 1.0, 1.0, 1.0, 1.0, 1.0, 1.0, 1.0, 1.0, 1.0, 1.0, 1.0, 1.0, 1.0, 1.0, 1.0, 1.0, 1.0, 1.0, 1.0, 1.0, 1.0, 1.0, 1.0, 1.0, 1.0, 1.0, 1.0, 1.0, 1.0, 1.0, 1.0, 1.0, 1.0, 1.0, 1.0, 1.0, 1.0, 1.0, 1.0, 1.0, 1.0, 1.0, 1.0, 1.0, 1.0, 1.0, 1.0, 1.0, 1.0, 1.0, 1.0, 1.0, 1.0, 1.0, 1.0, 1.0, 1.0, 1.0, 1.0, 1.0, 1.0, 1.0, 1.0, 1.0, 1.0, 1.0, 1.0, 1.0, 1.0, 1.0, 1.0, 1.0, 1.0, 1.0, 1.0, 1.0, 1.0, 1.0, 1.0, 1.0, 1.0, 1.0, 1.0, 1.0, 1.0, 1.0, 1.0, 1.0, 1.0, 1.0, 1.0, 1.0, 1.0, 1.0, 1.0, 1.0, 1.0, 1.0, 1.0, 1.0, 1.0, 1.0, 1.0, 1.0, 1.0, 1.0, 1.0, 1.0, 1.0, 1.0, 1.0, 1.0, 1.0, 1.0, 1.0, 1.0, 1.0, 1.0, 1.0, 1.0, 1.0, 1.0, 1.0, 1.0, 1.0, 1.0, 1.0, 1.0, 1.0, 1.0, 1.0, 1.0, 1.0, 1.0, 1.0, 1.0, 1.0, 1.0, 1.0, 1.0, 1.0, 1.0, 1.0, 1.0, 1.0, 1.0, 1.0, 1.0, 1.0, 1.0, 1.0, 1.0, 1.0, 1.0, 1.0, 1.0, 1.0, 1.0, 1.0, 1.0, 1.0, 1.0, 1.0, 1.0, 1.0, 1.0, 1.0, 1.0, 1.0, 1.0, 1.0, 1.0, 1.0, 1.0, 1.0, 1.0, 1.0, 1.0, 1.0, 1.0, 1.0, 1.0, 1.0, 1.0, 1.0, 1.0, 1.0, 1.0, 1.0, 1.0, 1.0, 1.0, 1.0, 1.0, 1.0, 1.0, 1.0, 1.0, 1.0, 1.0, 1.0, 1.0, 1.0, 1.0, 1.0, 1.0, 1.0, 1.0, 1.0, 1.0, 1.0, 1.0, 1.0, 1.0, 1.0, 1.0, 1.0, 1.0, 1.0, 1.0, 1.0, 1.0, 1.0, 1.0, 1.0, 1.0, 1.0, 1.0, 1.0, 1.0, 1.0, 1.0, 1.0, 1.0, 1.0, 1.0, 1.0, 1.0, 1.0, 1.0, 1.0, 1.0, 1.0, 1.0, 1.0, 1.0, 1.0, 1.0, 1.0, 1.0, 1.0, 1.0, 1.0, 1.0, 1.0, 1.0, 1.0, 1.0, 1.0, 1.0, 1.0, 1.0, 1.0, 1.0, 1.0, 1.0, 1.0, 1.0, 1.0, 1.0, 1.0, 1.0, 1.0, 1.0, 1.0, 1.0, 1.0, 1.0, 1.0, 1.0, 1.0, 1.0, 1.0, 1.0, 1.0, 1.0, 1.0, 1.0, 1.0, 1.0, 1.0, 1.0, 1.0, 1.0, 1.0, 1.0, 1.0, 1.0, 1.0, 1.0, 1.0, 1.0, 1.0, 1.0, 1.0, 1.0, 1.0, 1.0, 1.0, 1.0, 1.0, 1.0, 1.0, 1.0, 1.0, 1.0, 1.0, 1.0, 1.0, 1.0, 1.0, 1.0, 1.0, 1.0, 1.0, 1.0, 1.0, 1.0, 1.0, 1.0, 1.0, 1.0, 1.0, 1.0, 1.0, 1.0, 1.0, 1.0, 1.0, 1.0, 1.0, 1.0, 1.0, 1.0, 1.0, 1.0, 1.0, 1.0, 1.0, 1.0, 1.0, 1.0, 1.0, 1.0, 1.0, 1.0, 1.0, 1.0, 1.0, 1.0, 1.0, 1.0, 1.0, 1.0, 1.0, 1.0, 1.0, 1.0, 1.0, 1.0, 1.0, 1.0, 1.0, 1.0, 1.0, 1.0, 1.0, 1.0, 1.0, 1.0, 1.0, 1.0, 1.0, 1.0, 1.0, 1.0, 1.0, 1.0, 1.0, 1.0, 1.0, 1.0, 1.0, 1.0, 1.0, 1.0, 1.0, 1.0, 1.0, 1.0, 1.0, 1.0, 1.0, 1.0, 1.0, 1.0, 1.0, 1.0, 1.0, 1.0, 1.0, 1.0, 1.0, 1.0, 1.0, 1.0, 1.0, 1.0, 1.0, 1.0, 1.0, 1.0, 1.0, 1.0, 1.0, 1.0, 1.0, 1.0, 1.0, 1.0, 1.0, 1.0, 1.0, 1.0, 1.0, 1.0, 1.0, 1.0, 1.0, 1.0, 1.0, 1.0, 1.0, 1.0, 1.0, 1.0, 1.0, 1.0, 1.0, 1.0, 1.0, 1.0, 1.0, 1.0, 1.0, 1.0, 1.0, 1.0, 1.0, 1.0, 1.0, 1.0, 1.0, 1.0, 1.0, 1.0, 1.0, 1.0, 1.0, 1.0, 1.0, 1.0, 1.0, 1.0, 1.0, 1.0, 1.0, 1.0, 1.0, 1.0, 1.0, 1.0, 1.0, 1.0, 1.0, 1.0, 1.0, 1.0, 1.0, 1.0, 1.0, 1.0, 1.0, 1.0, 1.0, 1.0, 1.0, 1.0, 1.0, 1.0, 1.0, 1.0, 1.0, 1.0, 1.0, 1.0, 1.0, 1.0, 1.0, 1.0, 1.0, 1.0, 1.0, 1.0, 1.0, 1.0, 1.0, 1.0, 1.0, 1.0, 1.0, 1.0, 1.0, 1.0, 1.0, 1.0, 1.0, 1.0, 1.0, 1.0, 1.0, 1.0, 1.0, 1.0, 1.0, 1.0, 1.0, 1.0, 1.0, 1.0, 1.0, 1.0, 1.0, 1.0, 1.0, 1.0, 1.0, 1.0, 1.0, 1.0, 1.0, 1.0, 1.0, 1.0, 1.0, 1.0, 1.0, 1.0, 1.0, 1.0, 1.0, 1.0, 1.0, 1.0, 1.0, 1.0, 1.0, 1.0, 1.0, 1.0, 1.0, 1.0, 1.0, 1.0, 1.0, 1.0, 1.0, 1.0, 1.0, 1.0, 1.0, 1.0, 1.0, 1.0, 1.0, 1.0, 1.0, 1.0, 1.0, 1.0, 1.0, 1.0, 1.0, 1.0, 1.0, 1.0, 1.0, 1.0, 1.0, 1.0, 1.0, 1.0, 1.0, 1.0, 1.0, 1.0, 1.0, 1.0, 1.0, 1.0, 1.0, 1.0, 1.0, 1.0, 1.0, 1.0, 1.0, 1.0, 1.0, 1.0, 1.0, 1.0, 1.0, 1.0, 1.0, 1.0, 1.0, 1.0, 1.0, 1.0, 1.0, 1.0, 1.0, 1.0, 1.0, 1.0, 1.0, 1.0, 1.0, 1.0, 1.0, 1.0, 1.0, 1.0, 1.0, 1.0, 1.0, 1.0, 1.0, 1.0, 1.0, 1.0, 1.0, 1.0, 1.0, 1.0, 1.0, 1.0, 1.0, 1.0, 1.0, 1.0, 1.0, 1.0, 1.0, 1.0, 1.0, 1.0, 1.0, 1.0, 1.0, 1.0, 1.0, 1.0, 1.0, 1.0, 1.0, 1.0, 1.0, 1.0, 1.0, 1.0, 1.0, 1.0, 1.0, 1.0, 1.0, 1.0, 1.0, 1.0, 1.0, 1.0, 1.0, 1.0, 1.0, 1.0, 1.0, 1.0, 1.0, 1.0, 1.0, 1.0, 1.0, 1.0, 1.0, 1.0, 1.0, 1.0, 1.0, 1.0, 1.0, 1.0, 1.0, 1.0, 1.0, 1.0, 1.0, 1.0, 1.0, 1.0, 1.0, 1.0, 1.0, 1.0, 1.0, 1.0, 1.0, 1.0, 1.0, 1.0, 1.0, 1.0, 1.0, 1.0, 1.0, 1.0, 1.0, 1.0, 1.0, 1.0, 1.0, 1.0, 1.0, 1.0, 1.0, 1.0, 1.0, 1.0, 1.0, 1.0, 1.0, 1.0, 1.0, 1.0, 1.0, 1.0, 1.0, 1.0, 1.0, 1.0, 1.0, 1.0, 1.0, 1.0, 1.0, 1.0, 1.0, 1.0, 1.0, 1.0, 1.0, 1.0, 1.0, 1.0, 1.0, 1.0, 1.0, 1.0, 1.0, 1.0, 1.0, 1.0, 1.0, 1.0, 1.0, 1.0, 1.0, 1.0, 1.0, 1.0, 1.0, 1.0, 1.0, 1.0, 1.0, 1.0, 1.0, 1.0, 1.0, 1.0, 1.0, 1.0, 1.0, 1.0, 1.0, 1.0, 1.0, 1.0, 1.0, 1.0, 1.0, 1.0, 1.0, 1.0, 1.0, 1.0, 1.0, 1.0, 1.0, 1.0, 1.0, 1.0, 1.0, 1.0, 1.0, 1.0, 1.0, 1.0, 1.0, 1.0, 1.0, 1.0, 1.0, 1.0, 1.0, 1.0, 1.0, 1.0, 1.0, 1.0, 1.0, 1.0, 1.0, 1.0, 1.0, 1.0, 1.0, 1.0, 1.0, 1.0, 1.0, 1.0, 1.0, 1.0, 1.0, 1.0, 1.0, 1.0, 1.0, 1.0, 1.0, 1.0, 1.0, 1.0, 1.0, 1.0, 1.0, 1.0, 1.0, 1.0, 1.0, 1.0, 1.0, 1.0, 1.0, 1.0, 1.0, 1.0, 1.0, 1.0, 1.0, 1.0, 1.0, 1.0, 1.0, 1.0, 1.0, 1.0, 1.0, 1.0, 1.0, 1.0, 1.0, 1.0, 1.0, 1.0, 1.0, 1.0, 1.0, 1.0, 1.0, 1.0, 1.0, 1.0, 1.0, 1.0, 1.0, 1.0, 1.0, 1.0, 1.0, 1.0, 1.0, 1.0, 1.0, 1.0, 1.0, 1.0, 1.0, 1.0, 1.0, 1.0, 1.0, 1.0, 1.0, 1.0, 1.0, 1.0, 1.0, 1.0, 1.0, 1.0, 1.0, 1.0, 1.0, 1.0, 1.0, 1.0, 1.0, 1.0, 1.0, 1.0, 1.0, 1.0, 1.0, 1.0, 1.0, 1.0, 1.0, 1.0, 1.0, 1.0, 1.0, 1.0, 1.0, 1.0, 1.0, 1.0, 1.0, 1.0, 1.0, 1.0, 1.0, 1.0, 1.0, 1.0, 1.0, 1.0, 1.0, 1.0, 1.0, 1.0, 1.0, 1.0, 1.0, 1.0, 1.0, 1.0, 1.0, 1.0, 1.0, 1.0, 1.0, 1.0, 1.0, 1.0, 1.0, 1.0, 1.0, 1.0, 1.0, 1.0, 1.0, 1.0, 1.0, 1.0, 1.0, 1.0, 1.0, 1.0, 1.0, 1.0, 1.0, 1.0, 1.0, 1.0, 1.0, 1.0, 1.0, 1.0, 1.0, 1.0, 1.0, 1.0, 1.0, 1.0, 1.0, 1.0, 1.0, 1.0, 1.0, 1.0, 1.0, 1.0, 1.0, 1.0, 1.0, 1.0, 1.0, 1.0, 1.0, 1.0, 1.0, 1.0, 1.0, 1.0, 1.0, 1.0, 1.0, 1.0, 1.0, 1.0, 1.0, 1.0, 1.0, 1.0, 1.0, 1.0, 1.0, 1.0, 1.0, 1.0, 1.0, 1.0, 1.0, 1.0, 1.0, 1.0, 1.0, 1.0, 1.0, 1.0, 1.0, 1.0, 1.0, 1.0, 1.0, 1.0, 1.0, 1.0, 1.0, 1.0, 1.0, 1.0, 1.0, 1.0, 1.0, 1.0, 1.0, 1.0, 1.0, 1.0, 1.0, 1.0, 1.0, 1.0, 1.0, 1.0, 1.0, 1.0, 1.0, 1.0, 1.0, 1.0, 1.0, 1.0, 1.0, 1.0, 1.0, 1.0, 1.0, 1.0, 1.0, 1.0, 1.0, 1.0, 1.0, 1.0, 1.0, 1.0, 1.0, 1.0, 1.0, 1.0, 1.0, 1.0, 1.0, 1.0, 1.0, 1.0, 1.0, 1.0, 1.0, 1.0, 1.0, 1.0, 1.0, 1.0, 1.0, 1.0, 1.0, 1.0, 1.0, 1.0, 1.0, 1.0, 1.0, 1.0, 1.0, 1.0, 1.0, 1.0, 1.0, 1.0, 1.0, 1.0, 1.0, 1.0, 1.0, 1.0, 1.0, 1.0, 1.0, 1.0, 1.0, 1.0, 1.0, 1.0, 1.0, 1.0, 1.0, 1.0, 1.0, 1.0, 1.0, 1.0, 1.0, 1.0, 1.0, 1.0, 1.0, 1.0, 1.0, 1.0, 1.0, 1.0, 1.0, 1.0, 1.0, 1.0, 1.0, 1.0, 1.0, 1.0, 1.0, 1.0, 1.0, 1.0, 1.0, 1.0, 1.0, 1.0, 1.0, 1.0, 1.0, 1.0, 1.0, 1.0, 1.0, 1.0, 1.0, 1.0, 1.0, 1.0, 1.0, 1.0, 1.0, 1.0, 1.0, 1.0, 1.0, 1.0, 1.0, 1.0, 1.0, 1.0, 1.0, 1.0, 1.0, 1.0, 1.0, 1.0, 1.0, 1.0, 1.0, 1.0, 1.0, 1.0, 1.0, 1.0, 1.0, 1.0, 1.0, 1.0, 1.0, 1.0, 1.0, 1.0, 1.0, 1.0, 1.0, 1.0, 1.0, 1.0, 1.0, 1.0, 1.0, 1.0, 1.0, 1.0, 1.0, 1.0, 1.0, 1.0, 1.0, 1.0, 1.0, 1.0, 1.0, 1.0, 1.0, 1.0, 1.0, 1.0, 1.0, 1.0, 1.0, 1.0, 1.0, 1.0, 1.0, 1.0, 1.0, 1.0, 1.0, 1.0, 1.0, 1.0, 1.0, 1.0, 1.0, 1.0, 1.0, 1.0, 1.0, 1.0, 1.0, 1.0, 1.0, 1.0, 1.0, 1.0, 1.0, 1.0, 1.0, 1.0, 1.0, 1.0, 1.0, 1.0, 1.0, 1.0, 1.0, 1.0, 1.0, 1.0, 1.0, 1.0, 1.0, 1.0, 1.0, 1.0, 1.0, 1.0, 1.0, 1.0, 1.0, 1.0, 1.0, 1.0, 1.0, 1.0, 1.0, 1.0, 1.0, 1.0, 1.0, 1.0, 1.0, 1.0, 1.0, 1.0, 1.0, 1.0, 1.0, 1.0, 1.0, 1.0, 1.0, 1.0, 1.0, 1.0, 1.0, 1.0, 1.0, 1.0, 1.0, 1.0, 1.0, 1.0, 1.0, 1.0, 1.0, 1.0, 1.0, 1.0, 1.0, 1.0, 1.0, 1.0, 1.0, 1.0, 1.0, 1.0, 1.0, 1.0, 1.0, 1.0, 1.0, 1.0, 1.0, 1.0, 1.0, 1.0, 1.0, 1.0, 1.0, 1.0, 1.0, 1.0, 1.0, 1.0, 1.0, 1.0, 1.0, 1.0, 1.0, 1.0, 1.0, 1.0, 1.0, 1.0, 1.0, 1.0, 1.0, 1.0, 1.0, 1.0, 1.0, 1.0, 1.0, 1.0, 1.0, 1.0, 1.0, 1.0, 1.0, 1.0, 1.0, 1.0, 1.0, 1.0, 1.0, 1.0, 1.0, 1.0, 1.0, 1.0, 1.0, 1.0, 1.0, 1.0, 1.0, 1.0, 1.0, 1.0, 1.0, 1.0, 1.0, 1.0, 1.0, 1.0, 1.0, 1.0, 1.0, 1.0, 1.0, 1.0, 1.0, 1.0, 1.0, 1.0, 1.0, 1.0, 1.0, 1.0, 1.0, 1.0, 1.0, 1.0, 1.0, 1.0, 1.0, 1.0, 1.0, 1.0, 1.0, 1.0, 1.0, 1.0, 1.0, 1.0, 1.0, 1.0, 1.0, 1.0, 1.0, 1.0, 1.0, 1.0, 1.0, 1.0, 1.0, 1.0, 1.0, 1.0, 1.0, 1.0, 1.0, 1.0, 1.0, 1.0, 1.0, 1.0, 1.0, 1.0, 1.0, 1.0, 1.0, 1.0, 1.0, 1.0, 1.0, 1.0, 1.0, 1.0, 1.0, 1.0, 1.0, 1.0, 1.0, 1.0, 1.0, 1.0, 1.0, 1.0, 1.0, 1.0, 1.0, 1.0, 1.0, 1.0, 1.0, 1.0, 1.0, 1.0, 1.0, 1.0, 1.0, 1.0, 1.0, 1.0, 1.0, 1.0, 1.0, 1.0, 1.0, 1.0, 1.0, 1.0, 1.0, 1.0, 1.0, 1.0, 1.0, 1.0, 1.0, 1.0, 1.0, 1.0, 1.0, 1.0, 1.0, 1.0, 1.0, 1.0, 1.0, 1.0, 1.0, 1.0, 1.0, 1.0, 1.0, 1.0, 1.0, 1.0, 1.0, 1.0, 1.0, 1.0, 1.0, 1.0, 1.0, 1.0, 1.0, 1.0, 1.0, 1.0, 1.0, 1.0, 1.0, 1.0, 1.0, 1.0, 1.0, 1.0, 1.0, 1.0, 1.0, 1.0, 1.0, 1.0, 1.0, 1.0, 1.0, 1.0, 1.0, 1.0, 1.0, 1.0, 1.0, 1.0, 1.0, 1.0, 1.0, 1.0, 1.0, 1.0, 1.0, 1.0, 1.0, 1.0, 1.0, 1.0, 1.0, 1.0, 1.0, 1.0, 1.0, 1.0, 1.0, 1.0, 1.0, 1.0, 1.0, 1.0, 1.0, 1.0, 1.0, 1.0, 1.0, 1.0, 1.0, 1.0, 1.0, 1.0, 1.0, 1.0, 1.0, 1.0, 1.0, 1.0, 1.0, 1.0, 1.0, 1.0, 1.0, 1.0, 1.0, 1.0, 1.0, 1.0, 1.0, 1.0, 1.0, 1.0, 1.0, 1.0, 1.0, 1.0, 1.0, 1.0, 1.0, 1.0, 1.0, 1.0, 1.0, 1.0, 1.0, 1.0, 1.0, 1.0, 1.0, 1.0, 1.0, 1.0, 1.0, 1.0, 1.0, 1.0, 1.0, 1.0, 1.0, 1.0, 1.0, 1.0, 1.0, 1.0, 1.0, 1.0, 1.0, 1.0, 1.0, 1.0, 1.0, 1.0, 1.0, 1.0, 1.0, 1.0, 1.0, 1.0, 1.0, 1.0, 1.0, 1.0, 1.0, 1.0, 1.0, 1.0, 1.0, 1.0, 1.0, 1.0, 1.0, 1.0, 1.0, 1.0, 1.0, 1.0, 1.0, 1.0, 1.0, 1.0, 1.0, 1.0, 1.0, 1.0, 1.0, 1.0, 1.0, 1.0, 1.0, 1.0, 1.0, 1.0, 1.0, 1.0, 1.0, 1.0, 1.0, 1.0, 1.0, 1.0, 1.0, 1.0, 1.0, 1.0, 1.0, 1.0, 1.0, 1.0, 1.0, 1.0, 1.0, 1.0, 1.0, 1.0, 1.0, 1.0, 1.0, 1.0, 1.0, 1.0, 1.0, 1.0, 1.0, 1.0, 1.0, 1.0, 1.0, 1.0, 1.0, 1.0, 1.0, 1.0, 1.0, 1.0, 1.0, 1.0, 1.0, 1.0, 1.0, 1.0, 1.0, 1.0, 1.0, 1.0, 1.0, 1.0, 1.0, 1.0, 1.0, 1.0, 1.0, 1.0, 1.0, 1.0, 1.0, 1.0, 1.0, 1.0, 1.0, 1.0, 1.0, 1.0, 1.0, 1.0, 1.0, 1.0, 1.0, 1.0, 1.0, 1.0, 1.0, 1.0, 1.0, 1.0, 1.0, 1.0, 1.0, 1.0, 1.0, 1.0, 1.0, 1.0, 1.0, 1.0, 1.0, 1.0, 1.0, 1.0, 1.0, 1.0, 1.0, 1.0, 1.0, 1.0, 1.0, 1.0, 1.0, 1.0, 1.0, 1.0, 1.0, 1.0, 1.0, 1.0, 1.0, 1.0, 1.0, 1.0, 1.0, 1.0, 1.0, 1.0, 1.0, 1.0, 1.0, 1.0, 1.0, 1.0, 1.0, 1.0, 1.0, 1.0, 1.0, 1.0, 1.0, 1.0, 1.0, 1.0, 1.0, 1.0, 1.0, 1.0, 1.0, 1.0, 1.0, 1.0, 1.0, 1.0, 1.0, 1.0, 1.0, 1.0, 1.0, 1.0, 1.0, 1.0, 1.0, 1.0, 1.0, 1.0, 1.0, 1.0, 1.0, 1.0, 1.0, 1.0, 1.0, 1.0, 1.0, 1.0, 1.0, 1.0, 1.0, 1.0, 1.0, 1.0, 1.0, 1.0, 1.0, 1.0, 1.0, 1.0, 1.0, 1.0, 1.0, 1.0, 1.0, 1.0, 1.0, 1.0, 1.0, 1.0, 1.0, 1.0, 1.0, 1.0, 1.0, 1.0, 1.0, 1.0, 1.0, 1.0, 1.0, 1.0, 1.0, 1.0, 1.0, 1.0, 1.0, 1.0, 1.0, 1.0, 1.0, 1.0, 1.0, 1.0, 1.0, 1.0, 1.0, 1.0, 1.0, 1.0, 1.0, 1.0, 1.0, 1.0, 1.0, 1.0, 1.0, 1.0, 1.0, 1.0, 1.0, 1.0, 1.0, 1.0, 1.0, 1.0, 1.0, 1.0, 1.0, 1.0, 1.0, 1.0, 1.0, 1.0, 1.0, 1.0, 1.0, 1.0, 1.0, 1.0, 1.0, 1.0, 1.0, 1.0, 1.0, 1.0, 1.0, 1.0, 1.0, 1.0, 1.0, 1.0, 1.0, 1.0, 1.0, 1.0, 1.0, 1.0, 1.0, 1.0, 1.0, 1.0, 1.0, 1.0, 1.0, 1.0, 1.0, 1.0, 1.0, 1.0, 1.0, 1.0, 1.0, 1.0, 1.0, 1.0, 1.0, 1.0, 1.0, 1.0, 1.0, 1.0, 1.0, 1.0, 1.0, 1.0, 1.0, 1.0, 1.0, 1.0, 1.0, 1.0, 1.0, 1.0, 1.0, 1.0, 1.0, 1.0, 1.0, 1.0, 1.0, 1.0, 1.0, 1.0, 1.0, 1.0, 1.0, 1.0, 1.0, 1.0, 1.0, 1.0, 1.0, 1.0, 1.0, 1.0, 1.0, 1.0, 1.0, 1.0, 1.0, 1.0, 1.0, 1.0, 1.0, 1.0, 1.0, 1.0, 1.0, 1.0, 1.0, 1.0, 1.0, 1.0, 1.0, 1.0, 1.0, 1.0, 1.0, 1.0, 1.0, 1.0, 1.0, 1.0, 1.0, 1.0, 1.0, 1.0, 1.0, 1.0, 1.0, 1.0, 1.0, 1.0, 1.0, 1.0, 1.0, 1.0, 1.0, 1.0, 1.0, 1.0, 1.0, 1.0, 1.0, 1.0, 1.0, 1.0, 1.0, 1.0, 1.0, 1.0, 1.0, 1.0, 1.0, 1.0, 1.0, 1.0, 1.0, 1.0, 1.0, 1.0, 1.0, 1.0, 1.0, 1.0, 1.0, 1.0, 1.0, 1.0, 1.0, 1.0, 1.0, 1.0, 1.0, 1.0, 1.0, 1.0, 1.0, 1.0, 1.0, 1.0, 1.0, 1.0, 1.0, 1.0, 1.0, 1.0, 1.0, 1.0, 1.0, 1.0, 1.0, 1.0, 1.0, 1.0, 1.0, 1.0, 1.0, 1.0, 1.0, 1.0, 1.0, 1.0, 1.0, 1.0, 1.0, 1.0, 1.0, 1.0, 1.0, 1.0, 1.0, 1.0, 1.0, 1.0, 1.0, 1.0, 1.0, 1.0, 1.0, 1.0, 1.0, 1.0, 1.0, 1.0, 1.0, 1.0, 1.0, 1.0, 1.0, 1.0, 1.0, 1.0, 1.0, 1.0, 1.0, 1.0, 1.0, 1.0, 1.0, 1.0, 1.0, 1.0, 1.0, 1.0, 1.0, 1.0, 1.0, 1.0, 1.0, 1.0, 1.0, 1.0, 1.0, 1.0, 1.0, 1.0, 1.0, 1.0, 1.0, 1.0, 1.0, 1.0, 1.0, 1.0, 1.0, 1.0, 1.0, 1.0, 1.0, 1.0, 1.0, 1.0, 1.0, 1.0, 1.0, 1.0, 1.0, 1.0, 1.0, 1.0, 1.0, 1.0, 1.0, 1.0, 1.0, 1.0, 1.0, 1.0, 1.0, 1.0, 1.0, 1.0, 1.0, 1.0, 1.0, 1.0, 1.0, 1.0, 1.0, 1.0, 1.0, 1.0, 1.0, 1.0, 1.0, 1.0, 1.0, 1.0, 1.0, 1.0, 1.0, 1.0, 1.0, 1.0, 1.0, 1.0, 1.0, 1.0, 1.0, 1.0, 1.0, 1.0, 1.0, 1.0, 1.0, 1.0, 1.0, 1.0, 1.0, 1.0, 1.0, 1.0, 1.0, 1.0, 1.0, 1.0, 1.0, 1.0, 1.0, 1.0, 1.0, 1.0, 1.0, 1.0, 1.0, 1.0, 1.0, 1.0, 1.0, 1.0, 1.0, 1.0, 1.0, 1.0, 1.0, 1.0, 1.0, 1.0, 1.0, 1.0, 1.0, 1.0, 1.0, 1.0, 1.0, 1.0, 1.0, 1.0, 1.0, 1.0, 1.0, 1.0, 1.0, 1.0, 1.0, 1.0, 1.0, 1.0, 1.0, 1.0, 1.0, 1.0, 1.0, 1.0, 1.0, 1.0, 1.0, 1.0, 1.0, 1.0, 1.0, 1.0, 1.0, 1.0, 1.0, 1.0, 1.0, 1.0, 1.0, 1.0, 1.0, 1.0, 1.0, 1.0, 1.0, 1.0, 1.0, 1.0, 1.0, 1.0, 1.0, 1.0, 1.0, 1.0, 1.0, 1.0, 1.0, 1.0, 1.0, 1.0, 1.0, 1.0, 1.0, 1.0, 1.0, 1.0, 1.0, 1.0, 1.0, 1.0, 1.0, 1.0, 1.0, 1.0, 1.0, 1.0, 1.0, 1.0, 1.0, 1.0, 1.0, 1.0, 1.0, 1.0, 1.0, 1.0, 1.0, 1.0, 1.0, 1.0, 1.0, 1.0, 1.0, 1.0, 1.0, 1.0, 1.0, 1.0, 1.0, 1.0, 1.0, 1.0, 1.0, 1.0, 1.0, 1.0, 1.0, 1.0, 1.0, 1.0, 1.0, 1.0, 1.0, 1.0, 1.0, 1.0, 1.0, 1.0, 1.0, 1.0, 1.0, 1.0, 1.0, 1.0, 1.0, 1.0, 1.0, 1.0, 1.0, 1.0, 1.0, 1.0, 1.0, 1.0, 1.0, 1.0, 1.0, 1.0, 1.0, 1.0, 1.0, 1.0, 1.0, 1.0, 1.0, 1.0, 1.0, 1.0, 1.0, 1.0, 1.0, 1.0, 1.0, 1.0, 1.0, 1.0, 1.0, 1.0, 1.0, 1.0, 1.0, 1.0, 1.0, 1.0, 1.0, 1.0, 1.0, 1.0, 1.0, 1.0, 1.0, 1.0, 1.0, 1.0, 1.0, 1.0, 1.0, 1.0, 1.0, 1.0, 1.0, 1.0, 1.0, 1.0, 1.0, 1.0, 1.0, 1.0, 1.0, 1.0, 1.0, 1.0, 1.0, 1.0, 1.0, 1.0, 1.0, 1.0, 1.0, 1.0, 1.0, 1.0, 1.0, 1.0, 1.0, 1.0, 1.0, 1.0, 1.0, 1.0, 1.0, 1.0, 1.0, 1.0, 1.0, 1.0, 1.0, 1.0, 1.0, 1.0, 1.0, 1.0, 1.0, 1.0, 1.0, 1.0, 1.0, 1.0, 1.0, 1.0, 1.0, 1.0, 1.0, 1.0, 1.0, 1.0, 1.0, 1.0, 1.0, 1.0, 1.0, 1.0, 1.0, 1.0, 1.0, 1.0, 1.0, 1.0, 1.0, 1.0, 1.0, 1.0, 1.0, 1.0, 1.0, 1.0, 1.0, 1.0, 1.0, 1.0, 1.0, 1.0, 1.0, 1.0, 1.0, 1.0, 1.0, 1.0, 1.0, 1.0, 1.0, 1.0, 1.0, 1.0, 1.0, 1.0, 1.0, 1.0, 1.0, 1.0, 1.0, 1.0, 1.0, 1.0, 1.0, 1.0, 1.0, 1.0, 1.0, 1.0, 1.0, 1.0, 1.0, 1.0, 1.0, 1.0, 1.0, 1.0, 1.0, 1.0, 1.0, 1.0, 1.0, 1.0, 1.0, 1.0, 1.0, 1.0, 1.0, 1.0, 1.0, 1.0, 1.0, 1.0, 1.0, 1.0, 1.0, 1.0, 1.0, 1.0, 1.0, 1.0, 1.0, 1.0, 1.0, 1.0, 1.0, 1.0, 1.0, 1.0, 1.0, 1.0, 1.0, 1.0, 1.0, 1.0, 1.0, 1.0, 1.0, 1.0, 1.0, 1.0, 1.0, 1.0, 1.0, 1.0, 1.0, 1.0, 1.0, 1.0, 1.0, 1.0, 1.0, 1.0, 1.0, 1.0, 1.0, 1.0, 1.0, 1.0, 1.0, 1.0, 1.0, 1.0, 1.0, 1.0, 1.0, 1.0, 1.0, 1.0, 1.0, 1.0, 1.0, 1.0, 1.0, 1.0, 1.0, 1.0, 1.0, 1.0, 1.0, 1.0, 1.0, 1.0, 1.0, 1.0, 1.0, 1.0, 1.0, 1.0, 1.0, 1.0, 1.0, 1.0, 1.0, 1.0, 1.0, 1.0, 1.0, 1.0, 1.0, 1.0, 1.0, 1.0, 1.0, 1.0, 1.0, 1.0, 1.0, 1.0, 1.0, 1.0, 1.0, 1.0, 1.0, 1.0, 1.0, 1.0, 1.0, 1.0, 1.0, 1.0, 1.0, 1.0, 1.0, 1.0, 1.0, 1.0, 1.0, 1.0, 1.0, 1.0, 1.0, 1.0, 1.0, 1.0, 1.0, 1.0, 1.0, 1.0, 1.0, 1.0, 1.0, 1.0, 1.0, 1.0, 1.0, 1.0, 1.0, 1.0, 1.0, 1.0, 1.0, 1.0, 1.0, 1.0, 1.0, 1.0, 1.0, 1.0, 1.0, 1.0, 1.0, 1.0, 1.0, 1.0, 1.0, 1.0, 1.0, 1.0, 1.0, 1.0, 1.0, 1.0, 1.0, 1.0, 1.0, 1.0, 1.0, 1.0, 1.0, 1.0, 1.0, 1.0, 1.0, 1.0, 1.0, 1.0, 1.0, 1.0, 1.0, 1.0, 1.0, 1.0, 1.0, 1.0, 1.0, 1.0, 1.0, 1.0, 1.0, 1.0, 1.0, 1.0, 1.0, 1.0, 1.0, 1.0, 1.0, 1.0, 1.0, 1.0, 1.0, 1.0, 1.0, 1.0, 1.0, 1.0, 1.0, 1.0, 1.0, 1.0, 1.0, 1.0, 1.0, 1.0, 1.0, 1.0, 1.0, 1.0, 1.0, 1.0, 1.0, 1.0, 1.0, 1.0, 1.0, 1.0, 1.0, 1.0, 1.0, 1.0, 1.0, 1.0, 1.0])
me_simplerrig.materials.append(mat_npcs)
me_simplerrig.use_remesh_preserve_volume = False
me_simplerrig.use_remesh_preserve_attributes = False
me_simplerrig.use_mirror_x = True
me_simplerrig.auto_texspace = False
me_simplerrig.update()
arm_simplerrig = bpy.data.armatures.new('simplerrig')  # bones are not reproduced

# ---- objects
ob_malenpc10 = bpy.data.objects.new('malenpc10', me_simplerrig)
ob_simplerrig = bpy.data.objects.new('simplerrig', arm_simplerrig)

# ---- transforms, parenting, visibility, modifiers, constraints
ob_malenpc10.parent = ob_simplerrig
ob_malenpc10.location = (0.0, 0.0, 0.0)
ob_malenpc10.lineart.crease_threshold = 0.0
ob_malenpc10.use_mesh_mirror_x = True
_vg = ob_malenpc10.vertex_groups.new(name='head')
for _i, _w in zip([0, 2, 37, 40, 43, 44, 45, 46, 47, 48, 49, 50, 51, 52, 53, 54, 55, 56, 57, 59, 94, 97, 101, 102, 106, 107, 109, 110, 111, 112, 113, 114, 115, 116, 117, 118, 119, 120, 121, 122, 123, 124, 125, 126, 127, 128, 129, 130, 131, 132, 133], [0.0, 0.007632, 0.003816, 1.0, 1.0, 1.0, 1.0, 1.0, 1.0, 1.0, 1.0, 1.0, 1.0, 1.0, 1.0, 1.0, 1.0, 1.0, 0.0, 0.007632, 0.003816, 1.0, 0.0, 0.0, 1.0, 1.0, 1.0, 1.0, 1.0, 1.0, 1.0, 1.0, 1.0, 1.0, 1.0, 1.0, 1.0, 1.0, 1.0, 1.0, 1.0, 1.0, 1.0, 1.0, 1.0, 1.0, 1.0, 1.0, 1.0, 1.0, 1.0]): _vg.add([_i], _w, 'REPLACE')
_vg = ob_malenpc10.vertex_groups.new(name='upperribcage')
for _i, _w in zip([0, 2, 3, 20, 35, 37, 38, 39, 40, 43, 44, 45, 46, 47, 48, 49, 50, 51, 52, 53, 54, 55, 56, 57, 59, 60, 77, 92, 94, 95, 96, 97, 101, 102, 104, 106, 107, 109, 110, 111, 112, 113, 114, 115, 116, 117, 118, 119, 120, 121, 122, 123, 124, 125, 126, 127, 128, 129, 130, 131, 132, 133], [0.1862, 1.0, 1.0, 0.0, 0.09311, 0.5, 0.5, 0.09311, 0.1862, 0.1862, 0.1862, 0.5931, 0.1862, 0.5931, 0.5931, 0.7966, 0.3897, 0.3897, 0.1862, 0.1862, 0.6948, 0.6948, 0.5931, 0.1862, 1.0, 1.0, 0.0, 0.09311, 0.5, 0.5, 0.09311, 0.1862, 0.9847, 1.0, 0.5, 1.0, 1.0, 1.0, 1.0, 1.0, 1.0, 1.0, 1.0, 1.0, 1.0, 1.0, 1.0, 0.1862, 0.1862, 0.5931, 0.1862, 0.5931, 0.5931, 0.7966, 0.3897, 1.0, 0.3897, 0.1862, 0.1862, 0.6948, 0.6948, 0.5931]): _vg.add([_i], _w, 'REPLACE')
_vg = ob_malenpc10.vertex_groups.new(name='shoulderRight')
for _i, _w in zip([0, 2, 3, 20, 35, 38, 39, 40, 43, 44, 46, 52, 53, 77, 97, 101, 102, 104, 106, 107, 109, 110, 111, 112, 113, 114, 115, 116, 117, 118, 119, 120, 122, 129, 130], [1.0, 0.0, 1.0, 0.3179, 1.0, 0.2238, 1.0, 0.0, 0.0, 0.0, 0.0, 0.0, 0.0, 0.0, 0.0, 0.0, 0.0, 0.0, 0.0, 0.0, 0.0, 0.0, 0.0, 0.0, 0.0, 0.0, 0.0, 0.0, 0.0, 0.0, 0.0, 0.0, 0.0, 0.0, 0.0]): _vg.add([_i], _w, 'REPLACE')
_vg = ob_malenpc10.vertex_groups.new(name='shoulderLeft')
for _i, _w in zip([20, 40, 43, 44, 46, 52, 53, 57, 59, 60, 77, 92, 95, 96, 97, 101, 102, 104, 106, 107, 109, 110, 111, 112, 113, 114, 115, 116, 117, 118, 119, 120, 122, 129, 130], [0.0, 0.0, 0.0, 0.0, 0.0, 0.0, 0.0, 1.0, 0.0, 1.0, 0.3179, 1.0, 0.2238, 1.0, 0.0, 0.0, 0.0, 0.0, 0.0, 0.0, 0.0, 0.0, 0.0, 0.0, 0.0, 0.0, 0.0, 0.0, 0.0, 0.0, 0.0, 0.0, 0.0, 0.0, 0.0]): _vg.add([_i], _w, 'REPLACE')
_vg = ob_malenpc10.vertex_groups.new(name='upperarmRight')
for _i, _w in zip([0, 2, 3, 17, 18, 19, 20, 35, 37, 38, 39, 40, 43, 44, 46, 52, 53, 104], [0.0, 1.0, 0.0, 1.0, 1.0, 1.0, 1.0, 1.0, 1.0, 1.0, 1.0, 0.0, 0.0, 0.0, 0.0, 0.0, 0.0, 0.0]): _vg.add([_i], _w, 'REPLACE')
_vg = ob_malenpc10.vertex_groups.new(name='upperarmLeft')
for _i, _w in zip([57, 59, 60, 74, 75, 76, 77, 92, 94, 95, 96, 97, 104, 119, 120, 122, 129, 130], [0.0, 1.0, 0.0, 1.0, 1.0, 1.0, 1.0, 1.0, 1.0, 1.0, 1.0, 0.0, 0.0, 0.0, 0.0, 0.0, 0.0, 0.0]): _vg.add([_i], _w, 'REPLACE')
_vg = ob_malenpc10.vertex_groups.new(name='lowerarmRight')
for _i, _w in zip([17, 18, 19, 21, 22, 23, 37, 38], [0.9978, 1.0, 0.9988, 1.0, 1.0, 1.0, 0.2239, 0.0]): _vg.add([_i], _w, 'REPLACE')
_vg = ob_malenpc10.vertex_groups.new(name='lowerarmLeft')
for _i, _w in zip([74, 75, 76, 78, 79, 80, 94, 95], [0.9978, 1.0, 0.9988, 1.0, 1.0, 1.0, 0.2239, 0.0]): _vg.add([_i], _w, 'REPLACE')
_vg = ob_malenpc10.vertex_groups.new(name='palmRight')
for _i, _w in zip([21, 22, 23, 24, 25, 26], [0.4445, 0.9966, 1.0, 1.0, 1.0, 0.9971]): _vg.add([_i], _w, 'REPLACE')
_vg = ob_malenpc10.vertex_groups.new(name='palmLeft')
for _i, _w in zip([78, 79, 80, 81, 82, 83], [0.4445, 0.9966, 1.0, 1.0, 1.0, 0.9971]): _vg.add([_i], _w, 'REPLACE')
_vg = ob_malenpc10.vertex_groups.new(name='thumbbaseRight')
for _i, _w in zip([25, 26, 31, 33], [0.1163, 0.9795, 1.0, 1.0]): _vg.add([_i], _w, 'REPLACE')
_vg = ob_malenpc10.vertex_groups.new(name='thumbbaseLeft')
for _i, _w in zip([82, 83, 88, 90], [0.1163, 0.9795, 1.0, 1.0]): _vg.add([_i], _w, 'REPLACE')
_vg = ob_malenpc10.vertex_groups.new(name='thumbRight')
for _i, _w in zip([26, 31, 32, 33], [1.0, 1.0, 1.0, 1.0]): _vg.add([_i], _w, 'REPLACE')
_vg = ob_malenpc10.vertex_groups.new(name='thumbLeft')
for _i, _w in zip([83, 88, 89, 90], [1.0, 1.0, 1.0, 1.0]): _vg.add([_i], _w, 'REPLACE')
_vg = ob_malenpc10.vertex_groups.new(name='fingerbaseRight')
for _i, _w in zip([24, 25, 26, 27, 28, 29], [1.0, 1.0, 0.9995, 1.0, 0.9989, 0.9859]): _vg.add([_i], _w, 'REPLACE')
_vg = ob_malenpc10.vertex_groups.new(name='fingerbaseLeft')
for _i, _w in zip([81, 82, 83, 84, 85, 86], [1.0, 1.0, 0.9995, 1.0, 0.9989, 0.9859]): _vg.add([_i], _w, 'REPLACE')
_vg = ob_malenpc10.vertex_groups.new(name='fingertipsRight')
for _i, _w in zip([27, 28, 29, 30], [1.0, 1.0, 1.0, 1.0]): _vg.add([_i], _w, 'REPLACE')
_vg = ob_malenpc10.vertex_groups.new(name='fingertipsLeft')
for _i, _w in zip([84, 85, 86, 87], [1.0, 1.0, 1.0, 1.0]): _vg.add([_i], _w, 'REPLACE')
_vg = ob_malenpc10.vertex_groups.new(name='lowerribcage')
for _i, _w in zip([0, 2, 3, 17, 20, 35, 37, 38, 39, 40, 43, 44, 45, 46, 47, 48, 49, 50, 51, 52, 53, 54, 55, 56, 57, 59, 60, 74, 77, 92, 94, 95, 96, 97, 100, 101, 102, 104, 106, 107, 109, 110, 111, 112, 113, 114, 115, 116, 117, 118, 119, 120, 121, 122, 123, 124, 125, 126, 128, 129, 130, 131, 132, 133], [1.0, 0.9994, 0.9788, 0.0, 0.0, 0.0, 0.0, 0.01564, 0.0, 0.0, 0.0, 0.0, 0.0, 0.0, 0.0, 0.0, 0.0, 0.0, 0.0, 0.0, 0.0, 0.0, 0.0, 0.0, 1.0, 0.9994, 0.9788, 0.0, 0.0, 0.0, 0.0, 0.01564, 0.0, 0.0, 1.0, 1.0, 1.0, 1.0, 0.0, 0.0, 0.0, 0.0, 0.0, 0.0, 0.0, 0.0, 0.0, 0.0, 0.0, 0.0, 0.0, 0.0, 0.0, 0.0, 0.0, 0.0, 0.0, 0.0, 0.0, 0.0, 0.0, 0.0, 0.0, 0.0]): _vg.add([_i], _w, 'REPLACE')
_vg = ob_malenpc10.vertex_groups.new(name='lowerback')
for _i, _w in zip([1, 2, 4, 5, 34, 36, 42, 58, 59, 61, 62, 91, 93, 98, 99, 100, 103, 104, 108], [0.0, 0.0, 1.0, 0.0, 0.0, 0.1881, 1.0, 0.0, 0.0, 1.0, 0.0, 0.0, 0.1881, 1.0, 1.0, 1.0, 1.0, 0.0, 1.0]): _vg.add([_i], _w, 'REPLACE')
_vg = ob_malenpc10.vertex_groups.new(name='thighLeft')
for _i, _w in zip([4, 5, 7, 36, 58, 61, 62, 63, 64, 65, 68, 69, 70, 71, 72, 73, 91, 93, 98, 99, 103, 104, 105, 108], [0.0, 0.0, 0.0, 0.07611, 1.0, 0.7054, 1.0, 1.0, 1.0, 0.0, 0.0, 0.0, 0.0, 0.0, 0.0, 0.0, 0.04113, 1.0, 0.0, 0.1522, 1.0, 0.07611, 0.1572, 0.3527]): _vg.add([_i], _w, 'REPLACE')
_vg = ob_malenpc10.vertex_groups.new(name='thighRight')
for _i, _w in zip([1, 4, 5, 6, 7, 8, 11, 12, 13, 14, 15, 16, 34, 36, 41, 42, 61, 62, 64, 93, 98, 99, 103, 104], [1.0, 0.7054, 1.0, 1.0, 1.0, 0.0, 0.0, 0.0, 0.0, 0.0, 0.0, 0.0, 0.04113, 1.0, 0.1572, 0.3527, 0.0, 0.0, 0.0, 0.07611, 0.0, 0.1522, 1.0, 0.07611]): _vg.add([_i], _w, 'REPLACE')
_vg = ob_malenpc10.vertex_groups.new(name='shinRight')
for _i, _w in zip([1, 5, 6, 7, 8, 9, 10, 11, 12, 13, 14, 15, 16, 34, 36, 41, 62], [0.0, 1.0, 0.0, 1.0, 1.0, 0.4318, 1.0, 0.401, 0.0, 0.0, 0.0, 0.0, 0.0, 0.9661, 0.1818, 1.0, 0.0]): _vg.add([_i], _w, 'REPLACE')
_vg = ob_malenpc10.vertex_groups.new(name='shinLeft')
for _i, _w in zip([5, 58, 62, 63, 64, 65, 66, 67, 68, 69, 70, 71, 72, 73, 91, 93, 105], [0.0, 0.0, 1.0, 0.0, 1.0, 1.0, 0.4318, 1.0, 0.401, 0.0, 0.0, 0.0, 0.0, 0.0, 0.9661, 0.1818, 1.0]): _vg.add([_i], _w, 'REPLACE')
_vg = ob_malenpc10.vertex_groups.new(name='tarsalRight')
_vg.add([12, 13, 14, 15, 16], 1.0, 'REPLACE')
_vg = ob_malenpc10.vertex_groups.new(name='tarsalLeft')
_vg.add([69, 70, 71, 72, 73], 1.0, 'REPLACE')
_vg = ob_malenpc10.vertex_groups.new(name='toesRight')
_vg.add([14, 15, 16], 1.0, 'REPLACE')
_vg = ob_malenpc10.vertex_groups.new(name='toesLeft')
_vg.add([71, 72, 73], 1.0, 'REPLACE')
_vg = ob_malenpc10.vertex_groups.new(name='toeRight')
_vg.add([8, 9, 10, 11, 12, 13, 14, 15, 16], 1.0, 'REPLACE')
_vg = ob_malenpc10.vertex_groups.new(name='footRight')
for _i, _w in zip([7, 8, 9, 10, 11, 12, 13, 16, 34], [0.0, 1.0, 1.0, 1.0, 1.0, 1.0, 1.0, 1.0, 0.0]): _vg.add([_i], _w, 'REPLACE')
_vg = ob_malenpc10.vertex_groups.new(name='toeLeft')
_vg.add([65, 66, 67, 68, 69, 70, 71, 72, 73], 1.0, 'REPLACE')
_vg = ob_malenpc10.vertex_groups.new(name='footLeft')
for _i, _w in zip([64, 65, 66, 67, 68, 69, 70, 73, 91], [0.0, 1.0, 1.0, 1.0, 1.0, 1.0, 1.0, 1.0, 0.0]): _vg.add([_i], _w, 'REPLACE')
_m = ob_malenpc10.modifiers.new('Armature', 'ARMATURE')
_m.object = ob_simplerrig
ob_simplerrig.location = (0.0, 0.0, 0.0)
ob_simplerrig.show_in_front = True
ob_simplerrig.lineart.crease_threshold = 0.0

# ---- collection membership
col_collection_1.objects.link(ob_malenpc10)
col_collection_2.objects.link(ob_simplerrig)

# ---- scene / render settings (as saved in the file)
scene.frame_start = 1; scene.frame_end = 1320; scene.frame_set(0)
scene.render.engine = 'BLENDER_EEVEE_NEXT'
scene.render.image_settings.color_mode = 'RGB'
scene.render.image_settings.compression = 100
scene.render.resolution_x = 1080
scene.render.resolution_y = 1920
scene.render.resolution_percentage = 50
scene.render.fps = 60
scene.render.dither_intensity = 0.0
scene.cycles.use_denoising = False
scene.cycles.samples = 10
scene.cycles.sampling_pattern = 'TABULATED_SOBOL'
scene.cycles.light_sampling_threshold = 0.0
scene.cycles.use_adaptive_sampling = False
scene.cycles.use_light_tree = False
scene.cycles.blur_glossy = 0.0
scene.cycles.volume_bounces = 1
scene.cycles.pixel_filter_type = 'GAUSSIAN'
scene.cycles.sample_clamp_indirect = 0.0
scene.view_settings.view_transform = 'Standard'
bpy.context.view_layer.update()

# ---- added for rendering (the .blend has no active camera): camera
cam_auto = bpy.data.cameras.new('AutoCamera')
cam_auto.lens = 50.0
cam_auto.sensor_width = 36.0
cam_auto.clip_end = 1000.0
ob_auto_camera = bpy.data.objects.new('AutoCamera', cam_auto)
scene.collection.objects.link(ob_auto_camera)
ob_auto_camera.location = (2.09364, -2.64636, 2.68157)
ob_auto_camera.rotation_euler = (1.09748, -7.21219e-08, 0.694738)
scene.camera = ob_auto_camera
bpy.context.view_layer.update()
